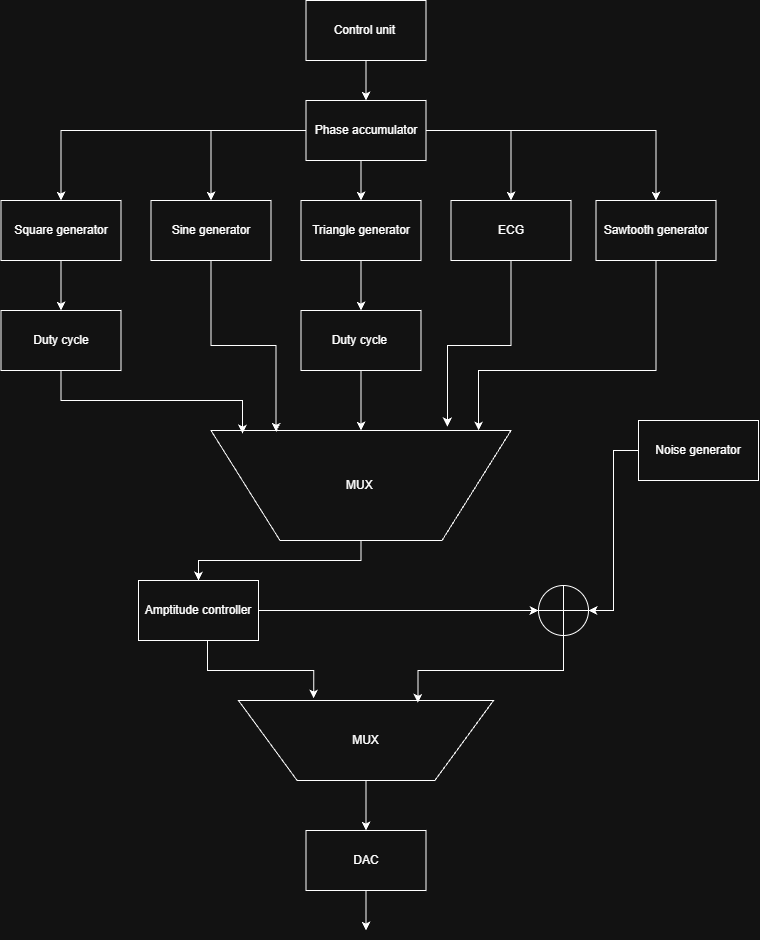

The diagram above was exported from draw.io. Its source (the exported page's mxGraphModel, read from the mxfile embedded in the PNG):
<mxGraphModel dx="1982" dy="965" grid="1" gridSize="10" guides="1" tooltips="1" connect="1" arrows="1" fold="1" page="1" pageScale="1" pageWidth="850" pageHeight="1100" math="0" shadow="0">
  <root>
    <mxCell id="0" />
    <mxCell id="1" parent="0" />
    <mxCell id="PbPd3s033jH-i1Y5Dxt0-11" edge="1" parent="1" source="PbPd3s033jH-i1Y5Dxt0-1" style="edgeStyle=orthogonalEdgeStyle;rounded=0;orthogonalLoop=1;jettySize=auto;html=1;entryX=0.5;entryY=0;entryDx=0;entryDy=0;" target="PbPd3s033jH-i1Y5Dxt0-2">
      <mxGeometry relative="1" as="geometry" />
    </mxCell>
    <mxCell id="PbPd3s033jH-i1Y5Dxt0-1" parent="1" style="rounded=0;whiteSpace=wrap;html=1;" value="Control unit&amp;nbsp;" vertex="1">
      <mxGeometry height="60" width="120" x="367.5" y="130" as="geometry" />
    </mxCell>
    <mxCell id="PbPd3s033jH-i1Y5Dxt0-12" edge="1" parent="1" source="PbPd3s033jH-i1Y5Dxt0-2" style="edgeStyle=orthogonalEdgeStyle;rounded=0;orthogonalLoop=1;jettySize=auto;html=1;entryX=0.5;entryY=0;entryDx=0;entryDy=0;" target="PbPd3s033jH-i1Y5Dxt0-4">
      <mxGeometry relative="1" as="geometry">
        <Array as="points">
          <mxPoint x="422.5" y="330" />
        </Array>
      </mxGeometry>
    </mxCell>
    <mxCell id="PbPd3s033jH-i1Y5Dxt0-13" edge="1" parent="1" source="PbPd3s033jH-i1Y5Dxt0-2" style="edgeStyle=orthogonalEdgeStyle;rounded=0;orthogonalLoop=1;jettySize=auto;html=1;entryX=0.5;entryY=0;entryDx=0;entryDy=0;" target="PbPd3s033jH-i1Y5Dxt0-7">
      <mxGeometry relative="1" as="geometry" />
    </mxCell>
    <mxCell id="PbPd3s033jH-i1Y5Dxt0-14" edge="1" parent="1" source="PbPd3s033jH-i1Y5Dxt0-2" style="edgeStyle=orthogonalEdgeStyle;rounded=0;orthogonalLoop=1;jettySize=auto;html=1;" target="PbPd3s033jH-i1Y5Dxt0-3">
      <mxGeometry relative="1" as="geometry" />
    </mxCell>
    <mxCell id="PbPd3s033jH-i1Y5Dxt0-15" edge="1" parent="1" source="PbPd3s033jH-i1Y5Dxt0-2" style="edgeStyle=orthogonalEdgeStyle;rounded=0;orthogonalLoop=1;jettySize=auto;html=1;entryX=0.5;entryY=0;entryDx=0;entryDy=0;" target="PbPd3s033jH-i1Y5Dxt0-5">
      <mxGeometry relative="1" as="geometry" />
    </mxCell>
    <mxCell id="PbPd3s033jH-i1Y5Dxt0-16" edge="1" parent="1" source="PbPd3s033jH-i1Y5Dxt0-2" style="edgeStyle=orthogonalEdgeStyle;rounded=0;orthogonalLoop=1;jettySize=auto;html=1;" target="PbPd3s033jH-i1Y5Dxt0-6">
      <mxGeometry relative="1" as="geometry" />
    </mxCell>
    <mxCell id="PbPd3s033jH-i1Y5Dxt0-2" parent="1" style="rounded=0;whiteSpace=wrap;html=1;" value="Phase accumulator" vertex="1">
      <mxGeometry height="60" width="120" x="367.5" y="230" as="geometry" />
    </mxCell>
    <mxCell id="PbPd3s033jH-i1Y5Dxt0-3" parent="1" style="rounded=0;whiteSpace=wrap;html=1;" value="Sine generator" vertex="1">
      <mxGeometry height="60" width="120" x="212.5" y="330" as="geometry" />
    </mxCell>
    <mxCell id="PbPd3s033jH-i1Y5Dxt0-22" edge="1" parent="1" source="PbPd3s033jH-i1Y5Dxt0-4" style="edgeStyle=orthogonalEdgeStyle;rounded=0;orthogonalLoop=1;jettySize=auto;html=1;entryX=0.5;entryY=0;entryDx=0;entryDy=0;" target="PbPd3s033jH-i1Y5Dxt0-17">
      <mxGeometry relative="1" as="geometry" />
    </mxCell>
    <mxCell id="PbPd3s033jH-i1Y5Dxt0-4" parent="1" style="rounded=0;whiteSpace=wrap;html=1;" value="Triangle generator" vertex="1">
      <mxGeometry height="60" width="120" x="362.5" y="330" as="geometry" />
    </mxCell>
    <mxCell id="PbPd3s033jH-i1Y5Dxt0-34" edge="1" parent="1" source="PbPd3s033jH-i1Y5Dxt0-5" style="edgeStyle=orthogonalEdgeStyle;rounded=0;orthogonalLoop=1;jettySize=auto;html=1;entryX=0.788;entryY=1.037;entryDx=0;entryDy=0;entryPerimeter=0;" target="PbPd3s033jH-i1Y5Dxt0-30">
      <mxGeometry relative="1" as="geometry">
        <mxPoint x="510" y="550" as="targetPoint" />
      </mxGeometry>
    </mxCell>
    <mxCell id="PbPd3s033jH-i1Y5Dxt0-5" parent="1" style="rounded=0;whiteSpace=wrap;html=1;" value="ECG" vertex="1">
      <mxGeometry height="60" width="120" x="512.5" y="330" as="geometry" />
    </mxCell>
    <mxCell id="PbPd3s033jH-i1Y5Dxt0-6" parent="1" style="rounded=0;whiteSpace=wrap;html=1;" value="Sawtooth generator" vertex="1">
      <mxGeometry height="60" width="120" x="657.5" y="330" as="geometry" />
    </mxCell>
    <mxCell id="PbPd3s033jH-i1Y5Dxt0-20" edge="1" parent="1" source="PbPd3s033jH-i1Y5Dxt0-7" style="edgeStyle=orthogonalEdgeStyle;rounded=0;orthogonalLoop=1;jettySize=auto;html=1;entryX=0.5;entryY=0;entryDx=0;entryDy=0;" target="PbPd3s033jH-i1Y5Dxt0-19">
      <mxGeometry relative="1" as="geometry" />
    </mxCell>
    <mxCell id="PbPd3s033jH-i1Y5Dxt0-7" parent="1" style="rounded=0;whiteSpace=wrap;html=1;" value="Square generator" vertex="1">
      <mxGeometry height="60" width="120" x="62.5" y="330" as="geometry" />
    </mxCell>
    <mxCell id="Onhach8Yh-uxd9CjsVRU-1" edge="1" parent="1" source="PbPd3s033jH-i1Y5Dxt0-17" style="edgeStyle=orthogonalEdgeStyle;rounded=0;orthogonalLoop=1;jettySize=auto;html=1;entryX=0.5;entryY=1;entryDx=0;entryDy=0;" target="PbPd3s033jH-i1Y5Dxt0-30">
      <mxGeometry relative="1" as="geometry" />
    </mxCell>
    <mxCell id="PbPd3s033jH-i1Y5Dxt0-17" parent="1" style="rounded=0;whiteSpace=wrap;html=1;" value="Duty cycle&amp;nbsp;" vertex="1">
      <mxGeometry height="60" width="120" x="362.5" y="440" as="geometry" />
    </mxCell>
    <mxCell id="PbPd3s033jH-i1Y5Dxt0-19" parent="1" style="rounded=0;whiteSpace=wrap;html=1;" value="Duty cycle" vertex="1">
      <mxGeometry height="60" width="120" x="62.5" y="440" as="geometry" />
    </mxCell>
    <mxCell id="61MqB4rk_A9xmJ2N5GhP-3" edge="1" parent="1" source="PbPd3s033jH-i1Y5Dxt0-30" style="edgeStyle=orthogonalEdgeStyle;rounded=0;orthogonalLoop=1;jettySize=auto;html=1;entryX=0.5;entryY=0;entryDx=0;entryDy=0;" target="61MqB4rk_A9xmJ2N5GhP-2">
      <mxGeometry relative="1" as="geometry" />
    </mxCell>
    <mxCell id="PbPd3s033jH-i1Y5Dxt0-30" parent="1" style="verticalLabelPosition=middle;verticalAlign=middle;html=1;shape=trapezoid;perimeter=trapezoidPerimeter;whiteSpace=wrap;size=0.23;arcSize=10;flipV=1;labelPosition=center;align=center;legacyAnchorPoints=0;" value="MUX&amp;nbsp;" vertex="1">
      <mxGeometry height="110" width="300" x="272.5" y="560" as="geometry" />
    </mxCell>
    <mxCell id="PbPd3s033jH-i1Y5Dxt0-31" edge="1" parent="1" source="PbPd3s033jH-i1Y5Dxt0-19" style="edgeStyle=orthogonalEdgeStyle;rounded=0;orthogonalLoop=1;jettySize=auto;html=1;entryX=0.105;entryY=0.972;entryDx=0;entryDy=0;entryPerimeter=0;exitX=0.5;exitY=1;exitDx=0;exitDy=0;" target="PbPd3s033jH-i1Y5Dxt0-30">
      <mxGeometry relative="1" as="geometry" />
    </mxCell>
    <mxCell id="PbPd3s033jH-i1Y5Dxt0-32" edge="1" parent="1" source="PbPd3s033jH-i1Y5Dxt0-3" style="edgeStyle=orthogonalEdgeStyle;rounded=0;orthogonalLoop=1;jettySize=auto;html=1;entryX=0.217;entryY=0.988;entryDx=0;entryDy=0;entryPerimeter=0;" target="PbPd3s033jH-i1Y5Dxt0-30">
      <mxGeometry relative="1" as="geometry" />
    </mxCell>
    <mxCell id="PbPd3s033jH-i1Y5Dxt0-39" edge="1" parent="1" source="PbPd3s033jH-i1Y5Dxt0-36" style="edgeStyle=orthogonalEdgeStyle;rounded=0;orthogonalLoop=1;jettySize=auto;html=1;entryX=1;entryY=0.5;entryDx=0;entryDy=0;" target="PbPd3s033jH-i1Y5Dxt0-37">
      <mxGeometry relative="1" as="geometry" />
    </mxCell>
    <mxCell id="PbPd3s033jH-i1Y5Dxt0-36" parent="1" style="rounded=0;whiteSpace=wrap;html=1;" value="Noise generator" vertex="1">
      <mxGeometry height="60" width="120" x="700" y="550" as="geometry" />
    </mxCell>
    <mxCell id="PbPd3s033jH-i1Y5Dxt0-37" parent="1" style="shape=orEllipse;perimeter=ellipsePerimeter;whiteSpace=wrap;html=1;backgroundOutline=1;" value="" vertex="1">
      <mxGeometry height="50" width="50" x="600" y="715" as="geometry" />
    </mxCell>
    <mxCell id="61MqB4rk_A9xmJ2N5GhP-10" edge="1" parent="1" source="PbPd3s033jH-i1Y5Dxt0-43" style="edgeStyle=orthogonalEdgeStyle;rounded=0;orthogonalLoop=1;jettySize=auto;html=1;entryX=0.5;entryY=0;entryDx=0;entryDy=0;" target="PbPd3s033jH-i1Y5Dxt0-49">
      <mxGeometry relative="1" as="geometry" />
    </mxCell>
    <mxCell id="PbPd3s033jH-i1Y5Dxt0-43" parent="1" style="verticalLabelPosition=middle;verticalAlign=middle;html=1;shape=trapezoid;perimeter=trapezoidPerimeter;whiteSpace=wrap;size=0.23;arcSize=10;flipV=1;labelPosition=center;align=center;legacyAnchorPoints=0;" value="MUX" vertex="1">
      <mxGeometry height="80" width="255" x="300" y="830" as="geometry" />
    </mxCell>
    <mxCell id="61MqB4rk_A9xmJ2N5GhP-11" edge="1" parent="1" source="PbPd3s033jH-i1Y5Dxt0-49" style="edgeStyle=orthogonalEdgeStyle;rounded=0;orthogonalLoop=1;jettySize=auto;html=1;">
      <mxGeometry relative="1" as="geometry">
        <mxPoint x="427.5" y="1060" as="targetPoint" />
      </mxGeometry>
    </mxCell>
    <mxCell id="PbPd3s033jH-i1Y5Dxt0-49" parent="1" style="rounded=0;whiteSpace=wrap;html=1;" value="DAC" vertex="1">
      <mxGeometry height="60" width="120" x="367.5" y="960" as="geometry" />
    </mxCell>
    <mxCell id="Onhach8Yh-uxd9CjsVRU-2" edge="1" parent="1" source="PbPd3s033jH-i1Y5Dxt0-6" style="edgeStyle=orthogonalEdgeStyle;rounded=0;orthogonalLoop=1;jettySize=auto;html=1;entryX=0.892;entryY=1;entryDx=0;entryDy=0;entryPerimeter=0;exitX=0.5;exitY=1;exitDx=0;exitDy=0;" target="PbPd3s033jH-i1Y5Dxt0-30">
      <mxGeometry relative="1" as="geometry">
        <Array as="points">
          <mxPoint x="717.5" y="500" />
          <mxPoint x="540.1" y="500" />
        </Array>
      </mxGeometry>
    </mxCell>
    <mxCell id="61MqB4rk_A9xmJ2N5GhP-4" edge="1" parent="1" source="61MqB4rk_A9xmJ2N5GhP-2" style="edgeStyle=orthogonalEdgeStyle;rounded=0;orthogonalLoop=1;jettySize=auto;html=1;entryX=0;entryY=0.5;entryDx=0;entryDy=0;" target="PbPd3s033jH-i1Y5Dxt0-37">
      <mxGeometry relative="1" as="geometry" />
    </mxCell>
    <mxCell id="61MqB4rk_A9xmJ2N5GhP-5" edge="1" parent="1" source="61MqB4rk_A9xmJ2N5GhP-2" style="edgeStyle=orthogonalEdgeStyle;rounded=0;orthogonalLoop=1;jettySize=auto;html=1;entryX=0.295;entryY=1.026;entryDx=0;entryDy=0;entryPerimeter=0;exitX=0.576;exitY=0.936;exitDx=0;exitDy=0;exitPerimeter=0;" target="PbPd3s033jH-i1Y5Dxt0-43">
      <mxGeometry relative="1" x="0.0007" as="geometry">
        <Array as="points">
          <mxPoint x="269.1" y="800" />
          <mxPoint x="375.2" y="800" />
        </Array>
        <mxPoint x="420" y="800" as="targetPoint" />
      </mxGeometry>
    </mxCell>
    <mxCell id="61MqB4rk_A9xmJ2N5GhP-2" parent="1" style="rounded=0;whiteSpace=wrap;html=1;" value="Amptitude controller" vertex="1">
      <mxGeometry height="60" width="120" x="200" y="710" as="geometry" />
    </mxCell>
    <mxCell id="61MqB4rk_A9xmJ2N5GhP-7" edge="1" parent="1" source="PbPd3s033jH-i1Y5Dxt0-37" style="edgeStyle=orthogonalEdgeStyle;rounded=0;orthogonalLoop=1;jettySize=auto;html=1;entryX=0.704;entryY=0.971;entryDx=0;entryDy=0;entryPerimeter=0;" target="PbPd3s033jH-i1Y5Dxt0-43">
      <mxGeometry relative="1" as="geometry">
        <Array as="points">
          <mxPoint x="625" y="800" />
          <mxPoint x="479.5" y="800" />
        </Array>
      </mxGeometry>
    </mxCell>
  </root>
</mxGraphModel>